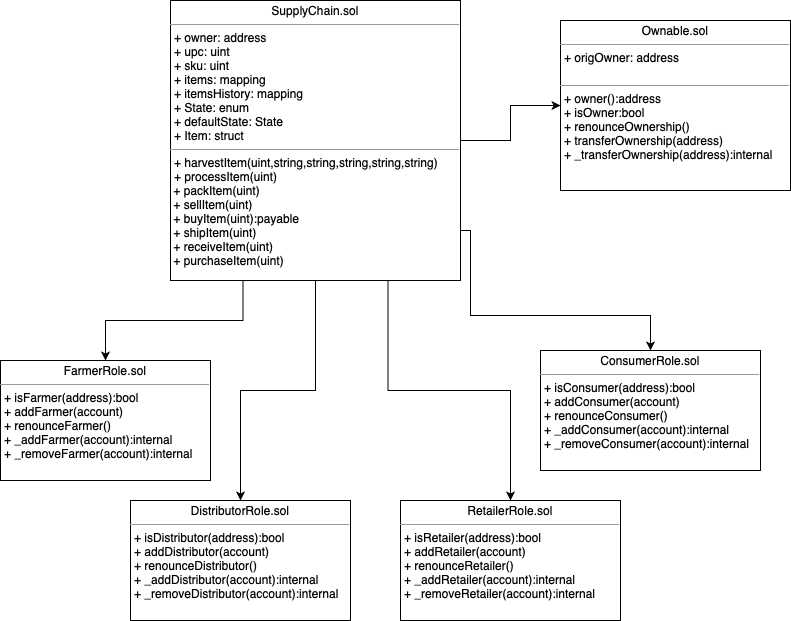

The diagram above was exported from draw.io. Its source (the exported page's mxGraphModel, read from the mxfile embedded in the PNG):
<mxGraphModel dx="840" dy="1070" grid="1" gridSize="10" guides="1" tooltips="1" connect="1" arrows="1" fold="1" page="1" pageScale="1" pageWidth="827" pageHeight="1169" math="0" shadow="0">
  <root>
    <mxCell id="WIyWlLk6GJQsqaUBKTNV-0" />
    <mxCell id="WIyWlLk6GJQsqaUBKTNV-1" parent="WIyWlLk6GJQsqaUBKTNV-0" />
    <mxCell id="Z5Tv0kXHmGsEYlvw0cQk-52" style="edgeStyle=orthogonalEdgeStyle;rounded=0;orthogonalLoop=1;jettySize=auto;html=1;exitX=0.25;exitY=1;exitDx=0;exitDy=0;entryX=0.5;entryY=0;entryDx=0;entryDy=0;" edge="1" parent="WIyWlLk6GJQsqaUBKTNV-1" source="Z5Tv0kXHmGsEYlvw0cQk-38" target="Z5Tv0kXHmGsEYlvw0cQk-49">
      <mxGeometry relative="1" as="geometry" />
    </mxCell>
    <mxCell id="Z5Tv0kXHmGsEYlvw0cQk-53" style="edgeStyle=orthogonalEdgeStyle;rounded=0;orthogonalLoop=1;jettySize=auto;html=1;exitX=0.5;exitY=1;exitDx=0;exitDy=0;" edge="1" parent="WIyWlLk6GJQsqaUBKTNV-1" source="Z5Tv0kXHmGsEYlvw0cQk-38" target="Z5Tv0kXHmGsEYlvw0cQk-50">
      <mxGeometry relative="1" as="geometry" />
    </mxCell>
    <mxCell id="Z5Tv0kXHmGsEYlvw0cQk-54" style="edgeStyle=orthogonalEdgeStyle;rounded=0;orthogonalLoop=1;jettySize=auto;html=1;exitX=0.75;exitY=1;exitDx=0;exitDy=0;entryX=0.5;entryY=0;entryDx=0;entryDy=0;" edge="1" parent="WIyWlLk6GJQsqaUBKTNV-1" source="Z5Tv0kXHmGsEYlvw0cQk-38" target="Z5Tv0kXHmGsEYlvw0cQk-51">
      <mxGeometry relative="1" as="geometry" />
    </mxCell>
    <mxCell id="Z5Tv0kXHmGsEYlvw0cQk-56" style="edgeStyle=orthogonalEdgeStyle;rounded=0;orthogonalLoop=1;jettySize=auto;html=1;exitX=1;exitY=1;exitDx=0;exitDy=0;" edge="1" parent="WIyWlLk6GJQsqaUBKTNV-1" source="Z5Tv0kXHmGsEYlvw0cQk-38" target="Z5Tv0kXHmGsEYlvw0cQk-55">
      <mxGeometry relative="1" as="geometry">
        <Array as="points">
          <mxPoint x="490" y="530" />
          <mxPoint x="500" y="530" />
          <mxPoint x="500" y="615" />
          <mxPoint x="680" y="615" />
        </Array>
      </mxGeometry>
    </mxCell>
    <mxCell id="Z5Tv0kXHmGsEYlvw0cQk-58" style="edgeStyle=orthogonalEdgeStyle;rounded=0;orthogonalLoop=1;jettySize=auto;html=1;exitX=1;exitY=0.5;exitDx=0;exitDy=0;entryX=0;entryY=0.5;entryDx=0;entryDy=0;" edge="1" parent="WIyWlLk6GJQsqaUBKTNV-1" source="Z5Tv0kXHmGsEYlvw0cQk-38" target="Z5Tv0kXHmGsEYlvw0cQk-57">
      <mxGeometry relative="1" as="geometry" />
    </mxCell>
    <mxCell id="Z5Tv0kXHmGsEYlvw0cQk-38" value="&lt;p style=&quot;margin: 0px ; margin-top: 4px ; text-align: center&quot;&gt;SupplyChain.sol&lt;/p&gt;&lt;hr size=&quot;1&quot;&gt;&lt;p style=&quot;margin: 0px ; margin-left: 4px&quot;&gt;+ owner: address&lt;/p&gt;&lt;p style=&quot;margin: 0px ; margin-left: 4px&quot;&gt;+ upc: uint&lt;/p&gt;&lt;p style=&quot;margin: 0px ; margin-left: 4px&quot;&gt;+ sku: uint&lt;br&gt;&lt;/p&gt;&lt;p style=&quot;margin: 0px ; margin-left: 4px&quot;&gt;+ items: mapping&lt;br&gt;&lt;/p&gt;&lt;p style=&quot;margin: 0px ; margin-left: 4px&quot;&gt;+ itemsHistory: mapping&lt;br&gt;&lt;/p&gt;&lt;p style=&quot;margin: 0px 0px 0px 4px&quot;&gt;+ State: enum&lt;br&gt;&lt;/p&gt;&lt;p style=&quot;margin: 0px 0px 0px 4px&quot;&gt;+ defaultState: State&lt;br&gt;&lt;/p&gt;&lt;p style=&quot;margin: 0px 0px 0px 4px&quot;&gt;+ Item: struct&lt;/p&gt;&lt;hr size=&quot;1&quot;&gt;&lt;p style=&quot;margin: 0px ; margin-left: 4px&quot;&gt;+ harvestItem(uint,string,string,string,string,string)&lt;/p&gt;&lt;p style=&quot;margin: 0px 0px 0px 4px&quot;&gt;+ processItem(uint)&lt;/p&gt;&lt;div&gt;&amp;nbsp;+ packItem(uint)&lt;br&gt;&lt;/div&gt;&lt;div&gt;&amp;nbsp;+ sellItem(uint)&lt;br&gt;&lt;/div&gt;&lt;div&gt;&amp;nbsp;+ buyItem(uint):payable&lt;/div&gt;&lt;div&gt;&amp;nbsp;+ shipItem(uint)&lt;br&gt;&lt;/div&gt;&lt;div&gt;&amp;nbsp;+ receiveItem(uint)&lt;br&gt;&lt;/div&gt;&lt;div&gt;&amp;nbsp;+ purchaseItem(uint)&lt;br&gt;&lt;/div&gt;&lt;div&gt;&amp;nbsp;&lt;/div&gt;" style="verticalAlign=top;align=left;overflow=fill;fontSize=12;fontFamily=Helvetica;html=1;" vertex="1" parent="WIyWlLk6GJQsqaUBKTNV-1">
      <mxGeometry x="200" y="300" width="290" height="280" as="geometry" />
    </mxCell>
    <mxCell id="Z5Tv0kXHmGsEYlvw0cQk-49" value="&lt;p style=&quot;margin: 0px ; margin-top: 4px ; text-align: center&quot;&gt;FarmerRole.sol&lt;/p&gt;&lt;hr size=&quot;1&quot;&gt;&lt;p style=&quot;margin: 0px ; margin-left: 4px&quot;&gt;+ isFarmer(address):bool&lt;/p&gt;&lt;p style=&quot;margin: 0px ; margin-left: 4px&quot;&gt;+ addFarmer(account)&lt;br&gt;&lt;/p&gt;&lt;p style=&quot;margin: 0px ; margin-left: 4px&quot;&gt;+ renounceFarmer()&lt;br&gt;&lt;/p&gt;&lt;p style=&quot;margin: 0px ; margin-left: 4px&quot;&gt;+ _addFarmer(account):internal&lt;br&gt;&lt;/p&gt;&lt;p style=&quot;margin: 0px ; margin-left: 4px&quot;&gt;+ _removeFarmer(account):internal&lt;br&gt;&lt;/p&gt;" style="verticalAlign=top;align=left;overflow=fill;fontSize=12;fontFamily=Helvetica;html=1;" vertex="1" parent="WIyWlLk6GJQsqaUBKTNV-1">
      <mxGeometry x="30" y="660" width="210" height="120" as="geometry" />
    </mxCell>
    <mxCell id="Z5Tv0kXHmGsEYlvw0cQk-50" value="&lt;p style=&quot;margin: 0px ; margin-top: 4px ; text-align: center&quot;&gt;DistributorRole.sol&lt;/p&gt;&lt;hr size=&quot;1&quot;&gt;&lt;p style=&quot;margin: 0px ; margin-left: 4px&quot;&gt;+ isDistributor(address):bool&lt;/p&gt;&lt;p style=&quot;margin: 0px ; margin-left: 4px&quot;&gt;+ addDistributor(account)&lt;br&gt;&lt;/p&gt;&lt;p style=&quot;margin: 0px ; margin-left: 4px&quot;&gt;+ renounceDistributor()&lt;br&gt;&lt;/p&gt;&lt;p style=&quot;margin: 0px ; margin-left: 4px&quot;&gt;+ _addDistributor(account):internal&lt;br&gt;&lt;/p&gt;&lt;p style=&quot;margin: 0px ; margin-left: 4px&quot;&gt;+ _removeDistributor(account):internal&lt;br&gt;&lt;/p&gt;" style="verticalAlign=top;align=left;overflow=fill;fontSize=12;fontFamily=Helvetica;html=1;" vertex="1" parent="WIyWlLk6GJQsqaUBKTNV-1">
      <mxGeometry x="160" y="800" width="220" height="120" as="geometry" />
    </mxCell>
    <mxCell id="Z5Tv0kXHmGsEYlvw0cQk-51" value="&lt;p style=&quot;margin: 0px ; margin-top: 4px ; text-align: center&quot;&gt;RetailerRole.sol&lt;/p&gt;&lt;hr size=&quot;1&quot;&gt;&lt;p style=&quot;margin: 0px ; margin-left: 4px&quot;&gt;+ is&lt;span style=&quot;text-align: center&quot;&gt;Retailer&lt;/span&gt;(address):bool&lt;/p&gt;&lt;p style=&quot;margin: 0px ; margin-left: 4px&quot;&gt;+ add&lt;span style=&quot;text-align: center&quot;&gt;Retailer&lt;/span&gt;(account)&lt;br&gt;&lt;/p&gt;&lt;p style=&quot;margin: 0px ; margin-left: 4px&quot;&gt;+ renounce&lt;span style=&quot;text-align: center&quot;&gt;Retailer&lt;/span&gt;()&lt;br&gt;&lt;/p&gt;&lt;p style=&quot;margin: 0px ; margin-left: 4px&quot;&gt;+ _add&lt;span style=&quot;text-align: center&quot;&gt;Retailer&lt;/span&gt;(account):internal&lt;br&gt;&lt;/p&gt;&lt;p style=&quot;margin: 0px ; margin-left: 4px&quot;&gt;+ _remove&lt;span style=&quot;text-align: center&quot;&gt;Retailer&lt;/span&gt;(account):internal&lt;br&gt;&lt;/p&gt;" style="verticalAlign=top;align=left;overflow=fill;fontSize=12;fontFamily=Helvetica;html=1;" vertex="1" parent="WIyWlLk6GJQsqaUBKTNV-1">
      <mxGeometry x="430" y="800" width="220" height="120" as="geometry" />
    </mxCell>
    <mxCell id="Z5Tv0kXHmGsEYlvw0cQk-55" value="&lt;p style=&quot;margin: 0px ; margin-top: 4px ; text-align: center&quot;&gt;ConsumerRole.sol&lt;/p&gt;&lt;hr size=&quot;1&quot;&gt;&lt;p style=&quot;margin: 0px ; margin-left: 4px&quot;&gt;+ is&lt;span style=&quot;text-align: center&quot;&gt;Consumer&lt;/span&gt;(address):bool&lt;/p&gt;&lt;p style=&quot;margin: 0px ; margin-left: 4px&quot;&gt;+ add&lt;span style=&quot;text-align: center&quot;&gt;Consumer&lt;/span&gt;(account)&lt;br&gt;&lt;/p&gt;&lt;p style=&quot;margin: 0px ; margin-left: 4px&quot;&gt;+ renounce&lt;span style=&quot;text-align: center&quot;&gt;Consumer&lt;/span&gt;()&lt;br&gt;&lt;/p&gt;&lt;p style=&quot;margin: 0px ; margin-left: 4px&quot;&gt;+ _add&lt;span style=&quot;text-align: center&quot;&gt;Consumer&lt;/span&gt;(account):internal&lt;br&gt;&lt;/p&gt;&lt;p style=&quot;margin: 0px ; margin-left: 4px&quot;&gt;+ _remove&lt;span style=&quot;text-align: center&quot;&gt;Consumer&lt;/span&gt;(account):internal&lt;br&gt;&lt;/p&gt;" style="verticalAlign=top;align=left;overflow=fill;fontSize=12;fontFamily=Helvetica;html=1;" vertex="1" parent="WIyWlLk6GJQsqaUBKTNV-1">
      <mxGeometry x="570" y="650" width="220" height="120" as="geometry" />
    </mxCell>
    <mxCell id="Z5Tv0kXHmGsEYlvw0cQk-57" value="&lt;p style=&quot;margin: 0px ; margin-top: 4px ; text-align: center&quot;&gt;Ownable.sol&lt;/p&gt;&lt;hr size=&quot;1&quot;&gt;&lt;p style=&quot;margin: 0px ; margin-left: 4px&quot;&gt;+ origOwner: address&lt;/p&gt;&lt;p style=&quot;margin: 0px ; margin-left: 4px&quot;&gt;&lt;br&gt;&lt;/p&gt;&lt;hr size=&quot;1&quot;&gt;&lt;p style=&quot;margin: 0px ; margin-left: 4px&quot;&gt;+ owner():address&lt;/p&gt;&lt;p style=&quot;margin: 0px ; margin-left: 4px&quot;&gt;&lt;span style=&quot;text-align: center&quot;&gt;+ isOwner&lt;/span&gt;&lt;span style=&quot;text-align: center&quot;&gt;:bool&lt;/span&gt;&lt;br&gt;&lt;/p&gt;&lt;p style=&quot;margin: 0px 0px 0px 4px&quot;&gt;+ renounce&lt;span style=&quot;text-align: center&quot;&gt;Ownership&lt;/span&gt;()&lt;br&gt;&lt;/p&gt;&lt;p style=&quot;margin: 0px 0px 0px 4px&quot;&gt;+ transferOwnership(address)&lt;br&gt;&lt;/p&gt;&lt;p style=&quot;margin: 0px 0px 0px 4px&quot;&gt;+ _transferOwnership(address):internal&lt;/p&gt;" style="verticalAlign=top;align=left;overflow=fill;fontSize=12;fontFamily=Helvetica;html=1;" vertex="1" parent="WIyWlLk6GJQsqaUBKTNV-1">
      <mxGeometry x="590" y="320" width="230" height="170" as="geometry" />
    </mxCell>
  </root>
</mxGraphModel>